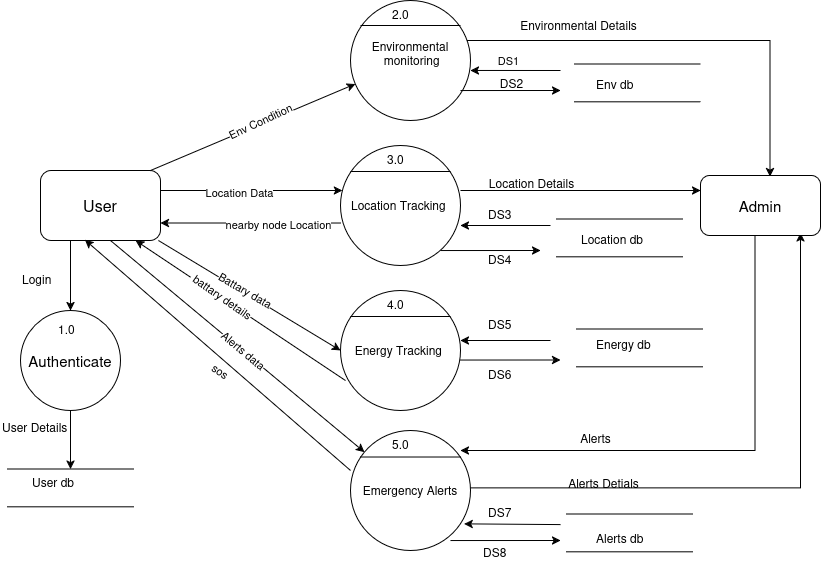

The diagram above was exported from draw.io. Its source (the exported page's mxGraphModel, read from the mxfile embedded in the PNG):
<mxGraphModel dx="989" dy="579" grid="1" gridSize="10" guides="1" tooltips="1" connect="1" arrows="1" fold="1" page="1" pageScale="1" pageWidth="850" pageHeight="1100" math="0" shadow="0">
  <root>
    <mxCell id="0" />
    <mxCell id="1" parent="0" />
    <mxCell id="CaiZozTuQuej6zf5Korm-8" style="edgeStyle=orthogonalEdgeStyle;rounded=0;orthogonalLoop=1;jettySize=auto;html=1;" edge="1" parent="1">
      <mxGeometry relative="1" as="geometry">
        <mxPoint x="470" y="280" as="sourcePoint" />
        <mxPoint x="710" y="280" as="targetPoint" />
      </mxGeometry>
    </mxCell>
    <mxCell id="EHMaWCq0kgO4jPKoX1yX-1" value="Location Tracking&amp;nbsp;" style="ellipse;whiteSpace=wrap;html=1;aspect=fixed;" vertex="1" parent="1">
      <mxGeometry x="350" y="235" width="120" height="120" as="geometry" />
    </mxCell>
    <mxCell id="UpdOzkfcrcQb3kC7xmfY-1" value="&lt;div&gt;Environmental&lt;/div&gt;&lt;div&gt;&amp;nbsp;monitoring&lt;/div&gt;&lt;div&gt;&lt;br&gt;&lt;/div&gt;" style="ellipse;whiteSpace=wrap;html=1;aspect=fixed;" vertex="1" parent="1">
      <mxGeometry x="360" y="90" width="120" height="120" as="geometry" />
    </mxCell>
    <mxCell id="mCE0O20BXlQ9D3kNtBcy-1" value="Energy Tracking&amp;nbsp;" style="ellipse;whiteSpace=wrap;html=1;aspect=fixed;" vertex="1" parent="1">
      <mxGeometry x="350" y="380" width="120" height="120" as="geometry" />
    </mxCell>
    <mxCell id="CaiZozTuQuej6zf5Korm-10" style="edgeStyle=orthogonalEdgeStyle;rounded=0;orthogonalLoop=1;jettySize=auto;html=1;" edge="1" parent="1">
      <mxGeometry relative="1" as="geometry">
        <mxPoint x="470" y="577.5" as="sourcePoint" />
        <mxPoint x="810" y="322.5" as="targetPoint" />
        <Array as="points">
          <mxPoint x="810" y="577.5" />
          <mxPoint x="810" y="322.5" />
        </Array>
      </mxGeometry>
    </mxCell>
    <mxCell id="hkJg6hyV2JO5Vq0aC4a0-1" value="Emergency Alerts" style="ellipse;whiteSpace=wrap;html=1;aspect=fixed;" vertex="1" parent="1">
      <mxGeometry x="360" y="520" width="120" height="120" as="geometry" />
    </mxCell>
    <mxCell id="CaiZozTuQuej6zf5Korm-2" style="edgeStyle=orthogonalEdgeStyle;rounded=0;orthogonalLoop=1;jettySize=auto;html=1;" edge="1" parent="1" source="r4cs2v1pq1mAK15Qa_ZA-1" target="EHMaWCq0kgO4jPKoX1yX-1">
      <mxGeometry relative="1" as="geometry">
        <Array as="points">
          <mxPoint x="280" y="280" />
          <mxPoint x="280" y="280" />
        </Array>
      </mxGeometry>
    </mxCell>
    <mxCell id="h9asoNfOiwc0oNiOLUrs-1" value="Location Data" style="edgeLabel;html=1;align=center;verticalAlign=middle;resizable=0;points=[];" vertex="1" connectable="0" parent="CaiZozTuQuej6zf5Korm-2">
      <mxGeometry x="-0.1444" y="-1" relative="1" as="geometry">
        <mxPoint as="offset" />
      </mxGeometry>
    </mxCell>
    <mxCell id="P_Qkr3Y2YYZ-Gg9vUZHK-2" style="edgeStyle=orthogonalEdgeStyle;rounded=0;orthogonalLoop=1;jettySize=auto;html=1;exitX=0.25;exitY=1;exitDx=0;exitDy=0;entryX=0.5;entryY=0;entryDx=0;entryDy=0;" edge="1" parent="1" source="r4cs2v1pq1mAK15Qa_ZA-1" target="P_Qkr3Y2YYZ-Gg9vUZHK-1">
      <mxGeometry relative="1" as="geometry" />
    </mxCell>
    <mxCell id="r4cs2v1pq1mAK15Qa_ZA-1" value="&lt;font style=&quot;font-size: 16px;&quot;&gt;User&lt;/font&gt;" style="rounded=1;whiteSpace=wrap;html=1;" vertex="1" parent="1">
      <mxGeometry x="50" y="260" width="120" height="70" as="geometry" />
    </mxCell>
    <mxCell id="EQYfJz_swPvJ_N9PfKV8-1" value="&lt;font style=&quot;font-size: 15px;&quot;&gt;Admin&lt;/font&gt;" style="rounded=1;whiteSpace=wrap;html=1;" vertex="1" parent="1">
      <mxGeometry x="710" y="265" width="120" height="60" as="geometry" />
    </mxCell>
    <mxCell id="CaiZozTuQuej6zf5Korm-7" style="edgeStyle=orthogonalEdgeStyle;rounded=0;orthogonalLoop=1;jettySize=auto;html=1;entryX=0.58;entryY=0.02;entryDx=0;entryDy=0;entryPerimeter=0;" edge="1" parent="1" source="UpdOzkfcrcQb3kC7xmfY-1" target="EQYfJz_swPvJ_N9PfKV8-1">
      <mxGeometry relative="1" as="geometry">
        <Array as="points">
          <mxPoint x="780" y="130" />
        </Array>
      </mxGeometry>
    </mxCell>
    <mxCell id="CaiZozTuQuej6zf5Korm-12" style="edgeStyle=orthogonalEdgeStyle;rounded=0;orthogonalLoop=1;jettySize=auto;html=1;entryX=1;entryY=0.75;entryDx=0;entryDy=0;exitX=0;exitY=0.646;exitDx=0;exitDy=0;exitPerimeter=0;" edge="1" parent="1" source="EHMaWCq0kgO4jPKoX1yX-1" target="r4cs2v1pq1mAK15Qa_ZA-1">
      <mxGeometry relative="1" as="geometry">
        <mxPoint x="240" y="380" as="sourcePoint" />
        <mxPoint x="350" y="340" as="targetPoint" />
      </mxGeometry>
    </mxCell>
    <mxCell id="1waaMiGixNWvwS2MX4qy-2" value="nearby node Location" style="edgeLabel;html=1;align=center;verticalAlign=middle;resizable=0;points=[];" vertex="1" connectable="0" parent="CaiZozTuQuej6zf5Korm-12">
      <mxGeometry x="-0.3111" y="1" relative="1" as="geometry">
        <mxPoint as="offset" />
      </mxGeometry>
    </mxCell>
    <mxCell id="CaiZozTuQuej6zf5Korm-15" value="" style="endArrow=classic;html=1;rounded=0;entryX=0;entryY=0.5;entryDx=0;entryDy=0;" edge="1" parent="1" source="r4cs2v1pq1mAK15Qa_ZA-1" target="mCE0O20BXlQ9D3kNtBcy-1">
      <mxGeometry width="50" height="50" relative="1" as="geometry">
        <mxPoint x="150" y="420" as="sourcePoint" />
        <mxPoint x="200" y="370" as="targetPoint" />
      </mxGeometry>
    </mxCell>
    <mxCell id="fCKG-Qcd7gPgKcwnSz-y-1" value="Battary data" style="edgeLabel;html=1;align=center;verticalAlign=middle;resizable=0;points=[];rotation=30;" vertex="1" connectable="0" parent="CaiZozTuQuej6zf5Korm-15">
      <mxGeometry x="-0.0611" y="3" relative="1" as="geometry">
        <mxPoint as="offset" />
      </mxGeometry>
    </mxCell>
    <mxCell id="CaiZozTuQuej6zf5Korm-16" value="" style="endArrow=classic;html=1;rounded=0;entryX=0.75;entryY=1;entryDx=0;entryDy=0;exitX=0;exitY=0.667;exitDx=0;exitDy=0;exitPerimeter=0;" edge="1" parent="1">
      <mxGeometry width="50" height="50" relative="1" as="geometry">
        <mxPoint x="355" y="470.03999999999996" as="sourcePoint" />
        <mxPoint x="145" y="330" as="targetPoint" />
      </mxGeometry>
    </mxCell>
    <mxCell id="1waaMiGixNWvwS2MX4qy-4" value="&amp;nbsp;battary details" style="edgeLabel;html=1;align=center;verticalAlign=middle;resizable=0;points=[];rotation=35;" vertex="1" connectable="0" parent="CaiZozTuQuej6zf5Korm-16">
      <mxGeometry x="0.1913" y="-2" relative="1" as="geometry">
        <mxPoint as="offset" />
      </mxGeometry>
    </mxCell>
    <mxCell id="CaiZozTuQuej6zf5Korm-17" value="" style="endArrow=classic;html=1;rounded=0;exitX=0.583;exitY=1;exitDx=0;exitDy=0;exitPerimeter=0;" edge="1" parent="1" source="r4cs2v1pq1mAK15Qa_ZA-1" target="hkJg6hyV2JO5Vq0aC4a0-1">
      <mxGeometry width="50" height="50" relative="1" as="geometry">
        <mxPoint x="140" y="420" as="sourcePoint" />
        <mxPoint x="326" y="540" as="targetPoint" />
      </mxGeometry>
    </mxCell>
    <mxCell id="GXepZLn80HuVDU22ndLV-1" value="Alerts data" style="edgeLabel;html=1;align=center;verticalAlign=middle;resizable=0;points=[];rotation=40;" vertex="1" connectable="0" parent="CaiZozTuQuej6zf5Korm-17">
      <mxGeometry x="0.0406" y="1" relative="1" as="geometry">
        <mxPoint as="offset" />
      </mxGeometry>
    </mxCell>
    <mxCell id="CaiZozTuQuej6zf5Korm-18" value="" style="endArrow=classic;html=1;rounded=0;entryX=0.37;entryY=0.991;entryDx=0;entryDy=0;entryPerimeter=0;exitX=0;exitY=0.333;exitDx=0;exitDy=0;exitPerimeter=0;" edge="1" parent="1" source="hkJg6hyV2JO5Vq0aC4a0-1" target="r4cs2v1pq1mAK15Qa_ZA-1">
      <mxGeometry width="50" height="50" relative="1" as="geometry">
        <mxPoint x="350" y="550" as="sourcePoint" />
        <mxPoint x="304" y="640" as="targetPoint" />
      </mxGeometry>
    </mxCell>
    <mxCell id="1waaMiGixNWvwS2MX4qy-3" value="sos" style="edgeLabel;html=1;align=center;verticalAlign=middle;resizable=0;points=[];rotation=35;" vertex="1" connectable="0" parent="CaiZozTuQuej6zf5Korm-18">
      <mxGeometry x="-0.0663" y="-3" relative="1" as="geometry">
        <mxPoint x="-8" y="10" as="offset" />
      </mxGeometry>
    </mxCell>
    <mxCell id="CaiZozTuQuej6zf5Korm-19" value="" style="endArrow=classic;html=1;rounded=0;exitX=0.917;exitY=0;exitDx=0;exitDy=0;exitPerimeter=0;" edge="1" parent="1" source="r4cs2v1pq1mAK15Qa_ZA-1" target="UpdOzkfcrcQb3kC7xmfY-1">
      <mxGeometry width="50" height="50" relative="1" as="geometry">
        <mxPoint x="240" y="180" as="sourcePoint" />
        <mxPoint x="422" y="290" as="targetPoint" />
      </mxGeometry>
    </mxCell>
    <mxCell id="FivXI9XJuLbuUMGhauM1-1" value="Env Condition" style="edgeLabel;html=1;align=center;verticalAlign=middle;resizable=0;points=[];rotation=-25;" vertex="1" connectable="0" parent="CaiZozTuQuej6zf5Korm-19">
      <mxGeometry x="0.0747" y="3" relative="1" as="geometry">
        <mxPoint x="1" as="offset" />
      </mxGeometry>
    </mxCell>
    <mxCell id="lx9WaBZYiWYwal4igFkf-2" style="edgeStyle=orthogonalEdgeStyle;rounded=0;orthogonalLoop=1;jettySize=auto;html=1;entryX=0;entryY=0.5;entryDx=0;entryDy=0;" edge="1" parent="1" source="P_Qkr3Y2YYZ-Gg9vUZHK-1" target="lx9WaBZYiWYwal4igFkf-1">
      <mxGeometry relative="1" as="geometry" />
    </mxCell>
    <mxCell id="P_Qkr3Y2YYZ-Gg9vUZHK-1" value="&lt;font style=&quot;font-size: 15px;&quot;&gt;Authenticate&lt;/font&gt;" style="ellipse;whiteSpace=wrap;html=1;aspect=fixed;" vertex="1" parent="1">
      <mxGeometry x="30" y="400" width="100" height="100" as="geometry" />
    </mxCell>
    <mxCell id="lx9WaBZYiWYwal4igFkf-1" value="" style="shape=partialRectangle;whiteSpace=wrap;html=1;top=0;bottom=0;fillColor=none;rotation=90;" vertex="1" parent="1">
      <mxGeometry x="61.1" y="515" width="37.81" height="125" as="geometry" />
    </mxCell>
    <mxCell id="Qb-0fq_kO_mb3TupVanN-1" value="User db" style="text;whiteSpace=wrap;html=1;" vertex="1" parent="1">
      <mxGeometry x="40" y="557.5" width="80" height="40" as="geometry" />
    </mxCell>
    <mxCell id="zWM-HiLr1tQHQjDuzSL0-1" value="" style="shape=partialRectangle;whiteSpace=wrap;html=1;top=0;bottom=0;fillColor=none;rotation=90;" vertex="1" parent="1">
      <mxGeometry x="619.995" y="559.995" width="37.81" height="125" as="geometry" />
    </mxCell>
    <mxCell id="zWM-HiLr1tQHQjDuzSL0-2" value="" style="shape=partialRectangle;whiteSpace=wrap;html=1;top=0;bottom=0;fillColor=none;rotation=90;" vertex="1" parent="1">
      <mxGeometry x="629.995" y="375.005" width="37.81" height="125" as="geometry" />
    </mxCell>
    <mxCell id="zWM-HiLr1tQHQjDuzSL0-3" value="" style="shape=partialRectangle;whiteSpace=wrap;html=1;top=0;bottom=0;fillColor=none;rotation=90;" vertex="1" parent="1">
      <mxGeometry x="610.005" y="265.005" width="37.81" height="125" as="geometry" />
    </mxCell>
    <mxCell id="zWM-HiLr1tQHQjDuzSL0-4" value="" style="shape=partialRectangle;whiteSpace=wrap;html=1;top=0;bottom=0;fillColor=none;rotation=90;" vertex="1" parent="1">
      <mxGeometry x="627.805" y="110.00500000000002" width="37.81" height="125" as="geometry" />
    </mxCell>
    <mxCell id="zWM-HiLr1tQHQjDuzSL0-8" value="" style="endArrow=classic;html=1;rounded=0;exitX=0.917;exitY=0.667;exitDx=0;exitDy=0;exitPerimeter=0;" edge="1" parent="1">
      <mxGeometry width="50" height="50" relative="1" as="geometry">
        <mxPoint x="469.99999999999994" y="180.03999999999996" as="sourcePoint" />
        <mxPoint x="570" y="180" as="targetPoint" />
      </mxGeometry>
    </mxCell>
    <mxCell id="mfOvKJqtII0K7gYZ2Y4B-3" value="" style="endArrow=classic;html=1;rounded=0;entryX=1;entryY=0.583;entryDx=0;entryDy=0;entryPerimeter=0;" edge="1" parent="1" target="UpdOzkfcrcQb3kC7xmfY-1">
      <mxGeometry width="50" height="50" relative="1" as="geometry">
        <mxPoint x="570" y="160" as="sourcePoint" />
        <mxPoint x="620" y="160" as="targetPoint" />
      </mxGeometry>
    </mxCell>
    <mxCell id="ZlsMPMXFyi6TXQDGFkph-5" value="DS1" style="edgeLabel;html=1;align=center;verticalAlign=middle;resizable=0;points=[];" vertex="1" connectable="0" parent="mfOvKJqtII0K7gYZ2Y4B-3">
      <mxGeometry x="0.1555" y="3" relative="1" as="geometry">
        <mxPoint y="-13" as="offset" />
      </mxGeometry>
    </mxCell>
    <mxCell id="mfOvKJqtII0K7gYZ2Y4B-6" value="" style="endArrow=classic;html=1;rounded=0;entryX=1;entryY=0.583;entryDx=0;entryDy=0;entryPerimeter=0;" edge="1" parent="1">
      <mxGeometry width="50" height="50" relative="1" as="geometry">
        <mxPoint x="560" y="315" as="sourcePoint" />
        <mxPoint x="470" y="315" as="targetPoint" />
      </mxGeometry>
    </mxCell>
    <mxCell id="mfOvKJqtII0K7gYZ2Y4B-7" value="" style="endArrow=classic;html=1;rounded=0;exitX=0.917;exitY=0.667;exitDx=0;exitDy=0;exitPerimeter=0;" edge="1" parent="1">
      <mxGeometry width="50" height="50" relative="1" as="geometry">
        <mxPoint x="450" y="340.03999999999996" as="sourcePoint" />
        <mxPoint x="550" y="340" as="targetPoint" />
      </mxGeometry>
    </mxCell>
    <mxCell id="mfOvKJqtII0K7gYZ2Y4B-8" value="" style="endArrow=classic;html=1;rounded=0;exitX=0.917;exitY=0.667;exitDx=0;exitDy=0;exitPerimeter=0;" edge="1" parent="1">
      <mxGeometry width="50" height="50" relative="1" as="geometry">
        <mxPoint x="470" y="449.53999999999996" as="sourcePoint" />
        <mxPoint x="570" y="449.5" as="targetPoint" />
      </mxGeometry>
    </mxCell>
    <mxCell id="mfOvKJqtII0K7gYZ2Y4B-9" value="" style="endArrow=classic;html=1;rounded=0;entryX=1;entryY=0.583;entryDx=0;entryDy=0;entryPerimeter=0;" edge="1" parent="1">
      <mxGeometry width="50" height="50" relative="1" as="geometry">
        <mxPoint x="560" y="430" as="sourcePoint" />
        <mxPoint x="470" y="430" as="targetPoint" />
      </mxGeometry>
    </mxCell>
    <mxCell id="mfOvKJqtII0K7gYZ2Y4B-10" value="" style="endArrow=classic;html=1;rounded=0;entryX=0.947;entryY=0.778;entryDx=0;entryDy=0;entryPerimeter=0;" edge="1" parent="1" target="hkJg6hyV2JO5Vq0aC4a0-1">
      <mxGeometry width="50" height="50" relative="1" as="geometry">
        <mxPoint x="570" y="614.09" as="sourcePoint" />
        <mxPoint x="480" y="614.09" as="targetPoint" />
      </mxGeometry>
    </mxCell>
    <mxCell id="mfOvKJqtII0K7gYZ2Y4B-11" value="" style="endArrow=classic;html=1;rounded=0;exitX=0.917;exitY=0.667;exitDx=0;exitDy=0;exitPerimeter=0;" edge="1" parent="1">
      <mxGeometry width="50" height="50" relative="1" as="geometry">
        <mxPoint x="460" y="630.04" as="sourcePoint" />
        <mxPoint x="570" y="630" as="targetPoint" />
      </mxGeometry>
    </mxCell>
    <mxCell id="Ei3EKSe8Xlhubzd8wxzK-1" value="Location db" style="text;whiteSpace=wrap;html=1;" vertex="1" parent="1">
      <mxGeometry x="588.9" y="315" width="100" height="40" as="geometry" />
    </mxCell>
    <mxCell id="4eYDSkPobFgxJiak2JyX-1" value="Energy db" style="text;whiteSpace=wrap;html=1;" vertex="1" parent="1">
      <mxGeometry x="603.9" y="420" width="90" height="40" as="geometry" />
    </mxCell>
    <mxCell id="8EUvKhXm98j6HnAN1VUm-1" value="Alerts db" style="text;whiteSpace=wrap;html=1;" vertex="1" parent="1">
      <mxGeometry x="603.9" y="614.09" width="80" height="40" as="geometry" />
    </mxCell>
    <mxCell id="WWHZcq63UnLNTDTgk3qg-1" value="Env db" style="text;whiteSpace=wrap;html=1;" vertex="1" parent="1">
      <mxGeometry x="603.9" y="160" width="70" height="50" as="geometry" />
    </mxCell>
    <mxCell id="uiCXaeEE4l5brmL9ZSR3-1" value="Login" style="text;whiteSpace=wrap;html=1;" vertex="1" parent="1">
      <mxGeometry x="30" y="355" width="60" height="40" as="geometry" />
    </mxCell>
    <mxCell id="A3vE9q9UenuTSgFQppSL-1" value="User Details" style="text;whiteSpace=wrap;html=1;" vertex="1" parent="1">
      <mxGeometry x="10" y="502.51" width="100" height="40" as="geometry" />
    </mxCell>
    <mxCell id="mJeQhyoHQgpv-jysW36g-1" value="Location Details" style="text;html=1;align=center;verticalAlign=middle;resizable=0;points=[];autosize=1;strokeColor=none;fillColor=none;" vertex="1" parent="1">
      <mxGeometry x="486" y="258" width="110" height="30" as="geometry" />
    </mxCell>
    <mxCell id="mJeQhyoHQgpv-jysW36g-4" value="Environmental Details" style="text;html=1;align=center;verticalAlign=middle;resizable=0;points=[];autosize=1;strokeColor=none;fillColor=none;" vertex="1" parent="1">
      <mxGeometry x="517.8" y="100" width="140" height="30" as="geometry" />
    </mxCell>
    <mxCell id="mJeQhyoHQgpv-jysW36g-6" value="Alerts" style="text;html=1;align=center;verticalAlign=middle;resizable=0;points=[];autosize=1;strokeColor=none;fillColor=none;" vertex="1" parent="1">
      <mxGeometry x="579.99" y="512.51" width="50" height="30" as="geometry" />
    </mxCell>
    <mxCell id="mJeQhyoHQgpv-jysW36g-7" style="edgeStyle=orthogonalEdgeStyle;rounded=0;orthogonalLoop=1;jettySize=auto;html=1;exitX=0.392;exitY=0.96;exitDx=0;exitDy=0;entryX=1;entryY=0;entryDx=0;entryDy=0;exitPerimeter=0;" edge="1" parent="1">
      <mxGeometry relative="1" as="geometry">
        <mxPoint x="764.61" y="325" as="sourcePoint" />
        <mxPoint x="469.99640687119296" y="539.973593128807" as="targetPoint" />
        <Array as="points">
          <mxPoint x="764.57" y="540.4" />
        </Array>
      </mxGeometry>
    </mxCell>
    <mxCell id="mJeQhyoHQgpv-jysW36g-10" value="Alerts Detials" style="text;html=1;align=center;verticalAlign=middle;resizable=0;points=[];autosize=1;strokeColor=none;fillColor=none;" vertex="1" parent="1">
      <mxGeometry x="567.8000000000001" y="557.5" width="90" height="30" as="geometry" />
    </mxCell>
    <mxCell id="OcfhRfTi04AhkCt5rAaG-5" value="DS2" style="text;html=1;align=center;verticalAlign=middle;resizable=0;points=[];autosize=1;strokeColor=none;fillColor=none;" vertex="1" parent="1">
      <mxGeometry x="496" y="158" width="50" height="30" as="geometry" />
    </mxCell>
    <mxCell id="OcfhRfTi04AhkCt5rAaG-7" value="DS3" style="text;whiteSpace=wrap;html=1;" vertex="1" parent="1">
      <mxGeometry x="496" y="290" width="60" height="40" as="geometry" />
    </mxCell>
    <mxCell id="OcfhRfTi04AhkCt5rAaG-8" value="DS4" style="text;whiteSpace=wrap;html=1;" vertex="1" parent="1">
      <mxGeometry x="496" y="335" width="60" height="40" as="geometry" />
    </mxCell>
    <mxCell id="OcfhRfTi04AhkCt5rAaG-9" value="DS5" style="text;whiteSpace=wrap;html=1;" vertex="1" parent="1">
      <mxGeometry x="496" y="400" width="60" height="40" as="geometry" />
    </mxCell>
    <mxCell id="OcfhRfTi04AhkCt5rAaG-10" value="DS6" style="text;whiteSpace=wrap;html=1;" vertex="1" parent="1">
      <mxGeometry x="496" y="450" width="60" height="40" as="geometry" />
    </mxCell>
    <mxCell id="OcfhRfTi04AhkCt5rAaG-11" value="DS7" style="text;whiteSpace=wrap;html=1;" vertex="1" parent="1">
      <mxGeometry x="496" y="587.5" width="60" height="40" as="geometry" />
    </mxCell>
    <mxCell id="OcfhRfTi04AhkCt5rAaG-12" value="DS8" style="text;whiteSpace=wrap;html=1;" vertex="1" parent="1">
      <mxGeometry x="491" y="627.5" width="60" height="40" as="geometry" />
    </mxCell>
    <mxCell id="P4MisOEFEbI9HFxsiDVL-1" value="1.0" style="text;whiteSpace=wrap;html=1;" vertex="1" parent="1">
      <mxGeometry x="65.55" y="405" width="28.9" height="30" as="geometry" />
    </mxCell>
    <mxCell id="P4MisOEFEbI9HFxsiDVL-2" value="2.0" style="text;whiteSpace=wrap;html=1;" vertex="1" parent="1">
      <mxGeometry x="400" y="90" width="50" height="40" as="geometry" />
    </mxCell>
    <mxCell id="P4MisOEFEbI9HFxsiDVL-3" value="3.0" style="text;whiteSpace=wrap;html=1;" vertex="1" parent="1">
      <mxGeometry x="395" y="235.01" width="50" height="40" as="geometry" />
    </mxCell>
    <mxCell id="P4MisOEFEbI9HFxsiDVL-4" value="4.0" style="text;whiteSpace=wrap;html=1;" vertex="1" parent="1">
      <mxGeometry x="395" y="380" width="50" height="30" as="geometry" />
    </mxCell>
    <mxCell id="P4MisOEFEbI9HFxsiDVL-5" value="5.0" style="text;whiteSpace=wrap;html=1;" vertex="1" parent="1">
      <mxGeometry x="400" y="520" width="50" height="40" as="geometry" />
    </mxCell>
    <mxCell id="P4MisOEFEbI9HFxsiDVL-7" value="" style="line;strokeWidth=1;fillColor=none;align=left;verticalAlign=middle;spacingTop=-1;spacingLeft=3;spacingRight=3;rotatable=0;labelPosition=right;points=[];portConstraint=eastwest;strokeColor=inherit;" vertex="1" parent="1">
      <mxGeometry x="370" y="111" width="100" height="8" as="geometry" />
    </mxCell>
    <mxCell id="P4MisOEFEbI9HFxsiDVL-8" value="" style="line;strokeWidth=1;fillColor=none;align=left;verticalAlign=middle;spacingTop=-1;spacingLeft=3;spacingRight=3;rotatable=0;labelPosition=right;points=[];portConstraint=eastwest;strokeColor=inherit;" vertex="1" parent="1">
      <mxGeometry x="360" y="257" width="100" height="8" as="geometry" />
    </mxCell>
    <mxCell id="P4MisOEFEbI9HFxsiDVL-9" value="" style="line;strokeWidth=1;fillColor=none;align=left;verticalAlign=middle;spacingTop=-1;spacingLeft=3;spacingRight=3;rotatable=0;labelPosition=right;points=[];portConstraint=eastwest;strokeColor=inherit;" vertex="1" parent="1">
      <mxGeometry x="360" y="402" width="100" height="8" as="geometry" />
    </mxCell>
    <mxCell id="P4MisOEFEbI9HFxsiDVL-10" value="" style="line;strokeWidth=1;fillColor=none;align=left;verticalAlign=middle;spacingTop=-1;spacingLeft=3;spacingRight=3;rotatable=0;labelPosition=right;points=[];portConstraint=eastwest;strokeColor=inherit;" vertex="1" parent="1">
      <mxGeometry x="370" y="542.51" width="100" height="8" as="geometry" />
    </mxCell>
  </root>
</mxGraphModel>